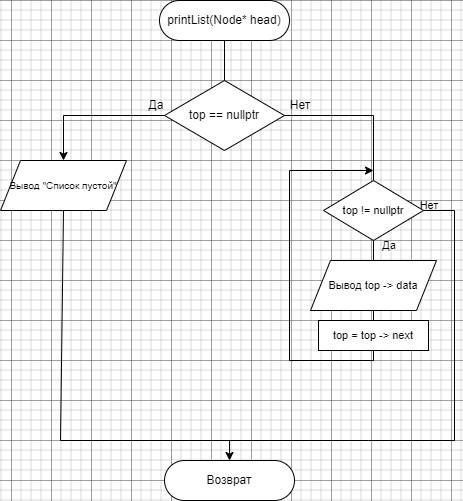

The diagram above was exported from draw.io. Its source (the exported page's mxGraphModel, read from the mxfile embedded in the PNG):
<mxGraphModel dx="543" dy="766" grid="1" gridSize="10" guides="1" tooltips="1" connect="1" arrows="1" fold="1" page="1" pageScale="1" pageWidth="827" pageHeight="1169" math="0" shadow="0">
  <root>
    <mxCell id="WIyWlLk6GJQsqaUBKTNV-0" />
    <mxCell id="WIyWlLk6GJQsqaUBKTNV-1" parent="WIyWlLk6GJQsqaUBKTNV-0" />
    <mxCell id="lrjJ2rx3g5tmrIUKpwM7-0" value="printList(Node* head)" style="rounded=1;whiteSpace=wrap;html=1;arcSize=50;" parent="WIyWlLk6GJQsqaUBKTNV-1" vertex="1">
      <mxGeometry x="349" y="40" width="130" height="40" as="geometry" />
    </mxCell>
    <mxCell id="lrjJ2rx3g5tmrIUKpwM7-55" style="edgeStyle=none;shape=connector;rounded=0;orthogonalLoop=1;jettySize=auto;html=1;exitX=0.5;exitY=1;exitDx=0;exitDy=0;entryX=0.5;entryY=0;entryDx=0;entryDy=0;strokeColor=default;align=center;verticalAlign=middle;fontFamily=Helvetica;fontSize=11;fontColor=default;labelBackgroundColor=default;endArrow=none;" parent="WIyWlLk6GJQsqaUBKTNV-1" source="lrjJ2rx3g5tmrIUKpwM7-49" target="lrjJ2rx3g5tmrIUKpwM7-50" edge="1">
      <mxGeometry relative="1" as="geometry" />
    </mxCell>
    <mxCell id="lrjJ2rx3g5tmrIUKpwM7-49" value="top != nullptr" style="rhombus;whiteSpace=wrap;html=1;fontFamily=Helvetica;fontSize=11;fontColor=default;labelBackgroundColor=default;" parent="WIyWlLk6GJQsqaUBKTNV-1" vertex="1">
      <mxGeometry x="513" y="220" width="100" height="60" as="geometry" />
    </mxCell>
    <mxCell id="lrjJ2rx3g5tmrIUKpwM7-56" style="edgeStyle=none;shape=connector;rounded=0;orthogonalLoop=1;jettySize=auto;html=1;exitX=0.5;exitY=1;exitDx=0;exitDy=0;entryX=0.5;entryY=0;entryDx=0;entryDy=0;strokeColor=default;align=center;verticalAlign=middle;fontFamily=Helvetica;fontSize=11;fontColor=default;labelBackgroundColor=default;endArrow=none;" parent="WIyWlLk6GJQsqaUBKTNV-1" source="lrjJ2rx3g5tmrIUKpwM7-50" target="lrjJ2rx3g5tmrIUKpwM7-51" edge="1">
      <mxGeometry relative="1" as="geometry" />
    </mxCell>
    <mxCell id="lrjJ2rx3g5tmrIUKpwM7-50" value="Вывод top -&amp;gt; data" style="shape=parallelogram;perimeter=parallelogramPerimeter;whiteSpace=wrap;html=1;fixedSize=1;fontFamily=Helvetica;fontSize=11;fontColor=default;labelBackgroundColor=none;" parent="WIyWlLk6GJQsqaUBKTNV-1" vertex="1">
      <mxGeometry x="500" y="300" width="126" height="50" as="geometry" />
    </mxCell>
    <mxCell id="lrjJ2rx3g5tmrIUKpwM7-51" value="top = top -&amp;gt; next" style="rounded=0;whiteSpace=wrap;html=1;fontFamily=Helvetica;fontSize=11;fontColor=default;labelBackgroundColor=default;" parent="WIyWlLk6GJQsqaUBKTNV-1" vertex="1">
      <mxGeometry x="508" y="360" width="110" height="30" as="geometry" />
    </mxCell>
    <mxCell id="lrjJ2rx3g5tmrIUKpwM7-53" value="" style="endArrow=classic;html=1;rounded=0;strokeColor=default;align=center;verticalAlign=middle;fontFamily=Helvetica;fontSize=11;fontColor=default;labelBackgroundColor=default;exitX=0.5;exitY=1;exitDx=0;exitDy=0;" parent="WIyWlLk6GJQsqaUBKTNV-1" edge="1">
      <mxGeometry width="50" height="50" relative="1" as="geometry">
        <mxPoint x="563" y="400" as="sourcePoint" />
        <mxPoint x="563" y="210" as="targetPoint" />
        <Array as="points">
          <mxPoint x="563" y="390" />
          <mxPoint x="563" y="400" />
          <mxPoint x="479" y="400" />
          <mxPoint x="479" y="210" />
        </Array>
      </mxGeometry>
    </mxCell>
    <mxCell id="lrjJ2rx3g5tmrIUKpwM7-57" value="Да" style="text;html=1;align=center;verticalAlign=middle;whiteSpace=wrap;rounded=0;fontFamily=Helvetica;fontSize=11;fontColor=default;labelBackgroundColor=none;" parent="WIyWlLk6GJQsqaUBKTNV-1" vertex="1">
      <mxGeometry x="549" y="270" width="60" height="30" as="geometry" />
    </mxCell>
    <mxCell id="lrjJ2rx3g5tmrIUKpwM7-58" value="Возврат" style="rounded=1;whiteSpace=wrap;html=1;arcSize=50;" parent="WIyWlLk6GJQsqaUBKTNV-1" vertex="1">
      <mxGeometry x="354" y="500" width="130" height="40" as="geometry" />
    </mxCell>
    <mxCell id="lrjJ2rx3g5tmrIUKpwM7-59" value="" style="endArrow=classic;html=1;rounded=0;strokeColor=default;align=center;verticalAlign=middle;fontFamily=Helvetica;fontSize=11;fontColor=default;labelBackgroundColor=default;exitX=1;exitY=0.5;exitDx=0;exitDy=0;entryX=0.5;entryY=0;entryDx=0;entryDy=0;" parent="WIyWlLk6GJQsqaUBKTNV-1" source="lrjJ2rx3g5tmrIUKpwM7-49" target="lrjJ2rx3g5tmrIUKpwM7-58" edge="1">
      <mxGeometry width="50" height="50" relative="1" as="geometry">
        <mxPoint x="704" y="500" as="sourcePoint" />
        <mxPoint x="754" y="450" as="targetPoint" />
        <Array as="points">
          <mxPoint x="644" y="250" />
          <mxPoint x="644" y="480" />
          <mxPoint x="558" y="480" />
          <mxPoint x="419" y="480" />
        </Array>
      </mxGeometry>
    </mxCell>
    <mxCell id="lrjJ2rx3g5tmrIUKpwM7-60" value="Нет" style="text;html=1;align=center;verticalAlign=middle;whiteSpace=wrap;rounded=0;fontFamily=Helvetica;fontSize=11;fontColor=default;labelBackgroundColor=none;" parent="WIyWlLk6GJQsqaUBKTNV-1" vertex="1">
      <mxGeometry x="589" y="230" width="60" height="30" as="geometry" />
    </mxCell>
    <mxCell id="lrwGe1GEPSxXVXexrow2-0" value="top == nullptr" style="rhombus;whiteSpace=wrap;html=1;" vertex="1" parent="WIyWlLk6GJQsqaUBKTNV-1">
      <mxGeometry x="354" y="120" width="120" height="70" as="geometry" />
    </mxCell>
    <mxCell id="lrwGe1GEPSxXVXexrow2-3" value="Вывод &quot;Список пустой&quot;" style="shape=parallelogram;perimeter=parallelogramPerimeter;whiteSpace=wrap;html=1;fixedSize=1;fontFamily=Helvetica;fontSize=10;fontColor=default;labelBackgroundColor=none;" vertex="1" parent="WIyWlLk6GJQsqaUBKTNV-1">
      <mxGeometry x="190" y="200" width="126" height="50" as="geometry" />
    </mxCell>
    <mxCell id="lrwGe1GEPSxXVXexrow2-4" value="" style="endArrow=classic;html=1;rounded=0;entryX=0.5;entryY=0;entryDx=0;entryDy=0;exitX=0;exitY=0.5;exitDx=0;exitDy=0;" edge="1" parent="WIyWlLk6GJQsqaUBKTNV-1" source="lrwGe1GEPSxXVXexrow2-0" target="lrwGe1GEPSxXVXexrow2-3">
      <mxGeometry width="50" height="50" relative="1" as="geometry">
        <mxPoint x="290" y="370" as="sourcePoint" />
        <mxPoint x="340" y="320" as="targetPoint" />
        <Array as="points">
          <mxPoint x="253" y="155" />
        </Array>
      </mxGeometry>
    </mxCell>
    <mxCell id="lrwGe1GEPSxXVXexrow2-5" value="" style="endArrow=none;html=1;rounded=0;exitX=1;exitY=0.5;exitDx=0;exitDy=0;entryX=0.5;entryY=0;entryDx=0;entryDy=0;" edge="1" parent="WIyWlLk6GJQsqaUBKTNV-1" source="lrwGe1GEPSxXVXexrow2-0" target="lrjJ2rx3g5tmrIUKpwM7-49">
      <mxGeometry width="50" height="50" relative="1" as="geometry">
        <mxPoint x="390" y="370" as="sourcePoint" />
        <mxPoint x="440" y="320" as="targetPoint" />
        <Array as="points">
          <mxPoint x="563" y="155" />
        </Array>
      </mxGeometry>
    </mxCell>
    <mxCell id="lrwGe1GEPSxXVXexrow2-6" value="Да" style="text;html=1;align=center;verticalAlign=middle;whiteSpace=wrap;rounded=0;" vertex="1" parent="WIyWlLk6GJQsqaUBKTNV-1">
      <mxGeometry x="316" y="130" width="60" height="30" as="geometry" />
    </mxCell>
    <mxCell id="lrwGe1GEPSxXVXexrow2-7" value="Нет" style="text;html=1;align=center;verticalAlign=middle;whiteSpace=wrap;rounded=0;" vertex="1" parent="WIyWlLk6GJQsqaUBKTNV-1">
      <mxGeometry x="460" y="130" width="60" height="30" as="geometry" />
    </mxCell>
    <mxCell id="lrwGe1GEPSxXVXexrow2-8" value="" style="endArrow=none;html=1;rounded=0;entryX=0.5;entryY=0;entryDx=0;entryDy=0;exitX=0.5;exitY=1;exitDx=0;exitDy=0;" edge="1" parent="WIyWlLk6GJQsqaUBKTNV-1" source="lrjJ2rx3g5tmrIUKpwM7-0" target="lrwGe1GEPSxXVXexrow2-0">
      <mxGeometry width="50" height="50" relative="1" as="geometry">
        <mxPoint x="360" y="340" as="sourcePoint" />
        <mxPoint x="410" y="290" as="targetPoint" />
      </mxGeometry>
    </mxCell>
    <mxCell id="lrwGe1GEPSxXVXexrow2-9" value="" style="endArrow=none;html=1;rounded=0;entryX=0.5;entryY=1;entryDx=0;entryDy=0;" edge="1" parent="WIyWlLk6GJQsqaUBKTNV-1" target="lrwGe1GEPSxXVXexrow2-3">
      <mxGeometry width="50" height="50" relative="1" as="geometry">
        <mxPoint x="420" y="480" as="sourcePoint" />
        <mxPoint x="410" y="260" as="targetPoint" />
        <Array as="points">
          <mxPoint x="250" y="480" />
        </Array>
      </mxGeometry>
    </mxCell>
  </root>
</mxGraphModel>